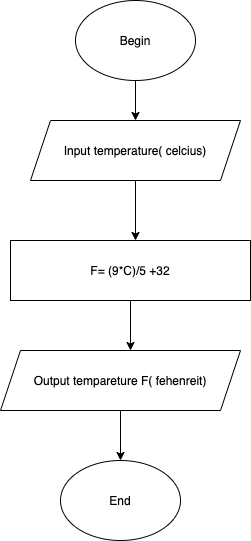

The diagram above was exported from draw.io. Its source (the exported page's mxGraphModel, read from the mxfile embedded in the PNG):
<mxGraphModel dx="946" dy="565" grid="1" gridSize="10" guides="1" tooltips="1" connect="1" arrows="1" fold="1" page="1" pageScale="1" pageWidth="850" pageHeight="1100" math="0" shadow="0">
  <root>
    <mxCell id="0" />
    <mxCell id="1" parent="0" />
    <mxCell id="jtWY6-g4gMgRRoRCoWCA-3" style="edgeStyle=orthogonalEdgeStyle;rounded=0;orthogonalLoop=1;jettySize=auto;html=1;" edge="1" parent="1" source="jtWY6-g4gMgRRoRCoWCA-2">
      <mxGeometry relative="1" as="geometry">
        <mxPoint x="365" y="130" as="targetPoint" />
      </mxGeometry>
    </mxCell>
    <mxCell id="jtWY6-g4gMgRRoRCoWCA-2" value="Begin" style="ellipse;whiteSpace=wrap;html=1;" vertex="1" parent="1">
      <mxGeometry x="305" y="10" width="120" height="80" as="geometry" />
    </mxCell>
    <mxCell id="jtWY6-g4gMgRRoRCoWCA-5" style="edgeStyle=orthogonalEdgeStyle;rounded=0;orthogonalLoop=1;jettySize=auto;html=1;" edge="1" parent="1" source="jtWY6-g4gMgRRoRCoWCA-4">
      <mxGeometry relative="1" as="geometry">
        <mxPoint x="365" y="250" as="targetPoint" />
      </mxGeometry>
    </mxCell>
    <mxCell id="jtWY6-g4gMgRRoRCoWCA-4" value="Input temperature( celcius)" style="shape=parallelogram;perimeter=parallelogramPerimeter;whiteSpace=wrap;html=1;fixedSize=1;" vertex="1" parent="1">
      <mxGeometry x="260" y="130" width="210" height="60" as="geometry" />
    </mxCell>
    <mxCell id="jtWY6-g4gMgRRoRCoWCA-7" style="edgeStyle=orthogonalEdgeStyle;rounded=0;orthogonalLoop=1;jettySize=auto;html=1;" edge="1" parent="1" source="jtWY6-g4gMgRRoRCoWCA-6">
      <mxGeometry relative="1" as="geometry">
        <mxPoint x="360" y="360" as="targetPoint" />
      </mxGeometry>
    </mxCell>
    <mxCell id="jtWY6-g4gMgRRoRCoWCA-6" value="F= (9*C)/5 +32" style="whiteSpace=wrap;html=1;" vertex="1" parent="1">
      <mxGeometry x="240" y="250" width="240" height="60" as="geometry" />
    </mxCell>
    <mxCell id="jtWY6-g4gMgRRoRCoWCA-9" style="edgeStyle=orthogonalEdgeStyle;rounded=0;orthogonalLoop=1;jettySize=auto;html=1;" edge="1" parent="1" source="jtWY6-g4gMgRRoRCoWCA-8">
      <mxGeometry relative="1" as="geometry">
        <mxPoint x="350" y="470" as="targetPoint" />
      </mxGeometry>
    </mxCell>
    <mxCell id="jtWY6-g4gMgRRoRCoWCA-8" value="Output tempareture F( fehenreit)" style="shape=parallelogram;perimeter=parallelogramPerimeter;whiteSpace=wrap;html=1;fixedSize=1;" vertex="1" parent="1">
      <mxGeometry x="230" y="360" width="240" height="60" as="geometry" />
    </mxCell>
    <mxCell id="jtWY6-g4gMgRRoRCoWCA-10" value="End" style="ellipse;whiteSpace=wrap;html=1;" vertex="1" parent="1">
      <mxGeometry x="290" y="470" width="120" height="80" as="geometry" />
    </mxCell>
  </root>
</mxGraphModel>